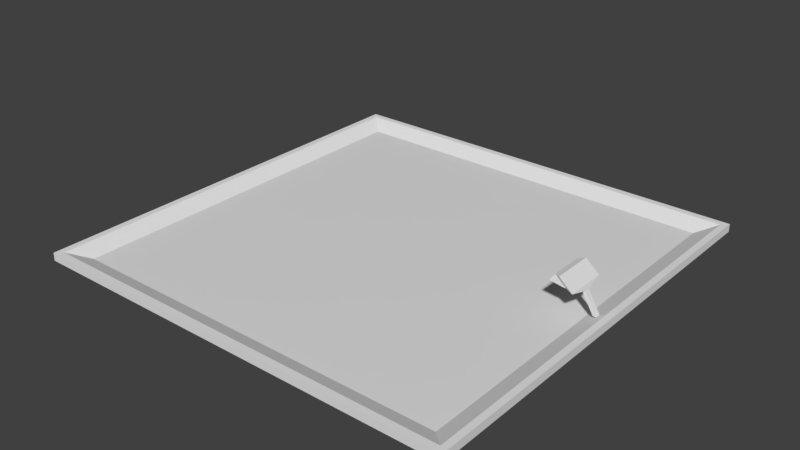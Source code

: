 # Source: painting_frame.blend  (saved by Blender 2.80.75; exported with 4.5.12 LTS)
import bpy
from mathutils import Matrix  # noqa: F401  (used for matrix-valued properties, if any)

bpy.ops.wm.read_factory_settings(use_empty=True)
scene = bpy.context.scene
scene.name = 'Scene'

# ---- collections
col_collection_1 = bpy.data.collections.new('Collection 1'); scene.collection.children.link(col_collection_1)

# ---- materials (node trees are filled in below, after node groups)
mat_material = bpy.data.materials.new('Material')
mat_material.alpha_threshold = 0.0
mat_material.use_transparent_shadow = False
mat_material.roughness = 0.5
mat_material.line_color = (0.0, 0.0, 0.0, 1.0)
mat_paint = bpy.data.materials.new('paint')
mat_paint.use_transparent_shadow = False
mat_metal = bpy.data.materials.new('metal')
mat_metal.use_transparent_shadow = False
mat_emissio = bpy.data.materials.new('emissio')
mat_emissio.use_transparent_shadow = False

# ---- material node trees
mat_paint.use_nodes = True; mat_paint.node_tree.nodes.clear()
_N = mat_paint.node_tree.nodes; _L = mat_paint.node_tree.links
n0 = _N.new('ShaderNodeOutputMaterial'); n0.name = 'Material Output'; n0.location = (300, 300)
n1 = _N.new('ShaderNodeBsdfPrincipled'); n1.name = 'Principled BSDF'; n1.location = (10, 300)
n1.distribution = 'GGX'
n1.subsurface_method = 'BURLEY'
n1.inputs[3].default_value = 1.45
n1.inputs[27].default_value = (0.0, 0.0, 0.0, 1.0)
n1.inputs[28].default_value = 1.0
_L.new(n1.outputs[0], n0.inputs[0])
n0.is_active_output = True
mat_metal.use_nodes = True; mat_metal.node_tree.nodes.clear()
_N = mat_metal.node_tree.nodes; _L = mat_metal.node_tree.links
n0 = _N.new('ShaderNodeOutputMaterial'); n0.name = 'Material Output'; n0.location = (300, 300)
n1 = _N.new('ShaderNodeBsdfPrincipled'); n1.name = 'Principled BSDF'; n1.location = (10, 300)
n1.distribution = 'GGX'
n1.subsurface_method = 'BURLEY'
n1.inputs[3].default_value = 1.45
n1.inputs[27].default_value = (0.0, 0.0, 0.0, 1.0)
n1.inputs[28].default_value = 1.0
_L.new(n1.outputs[0], n0.inputs[0])
n0.is_active_output = True
mat_emissio.use_nodes = True; mat_emissio.node_tree.nodes.clear()
_N = mat_emissio.node_tree.nodes; _L = mat_emissio.node_tree.links
n0 = _N.new('ShaderNodeOutputMaterial'); n0.name = 'Material Output'; n0.location = (300, 300)
n1 = _N.new('ShaderNodeBsdfPrincipled'); n1.name = 'Principled BSDF'; n1.location = (10, 300)
n1.distribution = 'GGX'
n1.subsurface_method = 'BURLEY'
n1.inputs[3].default_value = 1.45
n1.inputs[27].default_value = (0.0, 0.0, 0.0, 1.0)
n1.inputs[28].default_value = 1.0
_L.new(n1.outputs[0], n0.inputs[0])
n0.is_active_output = True

# ---- world
world_world = bpy.data.worlds.new('World'); scene.world = world_world
world_world.color = (0.05088, 0.05088, 0.05088)
world_world.use_sun_shadow = False
world_world.sun_shadow_jitter_overblur = 0.0

# ---- meshes
me_cube = bpy.data.meshes.new('Cube')
me_cube.from_pydata([(1.0, 1.0, 0.0), (1.0, -1.0, 0.0), (-1.0, -1.0, 0.0), (-1.0, 1.0, 0.0), (0.9167, 0.9167, 0.0), (0.9167, -0.9167, 0.0), (-0.9167, 0.9167, 0.0), (-0.9167, -0.9167, 0.0), (1.0, 1.0, 0.03669), (1.0, -1.0, 0.03669), (-1.0, -1.0, 0.03669), (-1.0, 1.0, 0.03669), (1.031, 1.031, -0.0005631), (1.031, -1.031, -0.0005631), (-1.031, 1.031, -0.0005631), (-1.031, -1.031, -0.0005631), (1.031, 1.031, 0.03725), (1.031, -1.031, 0.03725), (-1.031, 1.031, 0.03725), (-1.031, -1.031, 0.03725), (0.9618, 0.01373, 0.0315), (0.9618, -0.01132, 0.0315), (0.977, 0.01373, 0.0315), (0.977, -0.01132, 0.0315), (0.9217, 0.01373, 0.1267), (0.9065, 0.01373, 0.1267), (0.9065, -0.01132, 0.1267), (0.9217, -0.01132, 0.1267), (0.9141, 0.09777, 0.1466), (0.8772, 0.08146, 0.1513), (0.8772, -0.07905, 0.1513), (0.9141, -0.09536, 0.1466), (0.8524, 0.09777, 0.2016), (0.8259, 0.08146, 0.197), (0.8259, -0.07905, 0.197), (0.8524, -0.09536, 0.2016), (0.8512, 0.0602, 0.1534), (0.8512, -0.05778, 0.1534), (0.8126, 0.0602, 0.1596), (0.8126, -0.05778, 0.1596), (0.8647, 0.08146, 0.1513), (0.8647, -0.07905, 0.1513), (0.7992, 0.08146, 0.1617), (0.7992, -0.07905, 0.1617)], [], [(4, 6, 7, 5), (4, 0, 1, 5), (6, 3, 0, 4), (5, 1, 2, 7), (7, 2, 3, 6), (9, 17, 16, 8), (10, 19, 17, 9), (3, 14, 12, 0), (2, 15, 14, 3), (11, 10, 7, 6), (8, 11, 6, 4), (4, 5, 9, 8), (5, 7, 10, 9), (15, 19, 18, 14), (14, 18, 16, 12), (13, 17, 19, 15), (12, 16, 17, 13), (1, 13, 15, 2), (11, 18, 19, 10), (0, 12, 13, 1), (8, 16, 18, 11), (20, 22, 23, 21), (27, 24, 28, 31), (21, 23, 27, 26), (22, 20, 25, 24), (23, 22, 24, 27), (20, 21, 26, 25), (29, 30, 41, 40), (25, 26, 30, 29), (26, 27, 31, 30), (24, 25, 29, 28), (33, 34, 35, 32), (30, 31, 35, 34), (28, 29, 33, 32), (31, 28, 32, 35), (36, 37, 39, 38), (30, 34, 43, 41), (33, 29, 40, 42), (34, 33, 42, 43), (37, 36, 40, 41), (38, 39, 43, 42), (39, 37, 41, 43), (36, 38, 42, 40)])
me_cube.polygons.foreach_set('material_index', [1, 0, 0, 0, 0, 0, 0, 0, 0, 0, 0, 0, 0, 0, 0, 0, 0, 0, 0, 0, 0, 2, 2, 2, 2, 2, 2, 2, 2, 2, 2, 2, 2, 2, 2, 3, 2, 2, 2, 0, 0, 0, 0])
_uv = me_cube.uv_layers.new(name='UVMap')
_uv.uv.foreach_set('vector', [0.00348, 0.9965, 0.00348, 0.00348, 0.9965, 0.00348, 0.9965, 0.9965, 0.5276, 0.4724, 0.5074, 0.4926, 0.9926, 0.4926, 0.9724, 0.4724, 0.5276, 0.02765, 0.5074, 0.007446, 0.5074, 0.4926, 0.5276, 0.4724, 0.9724, 0.4724, 0.9926, 0.4926, 0.9926, 0.007447, 0.9724, 0.02765, 0.9724, 0.02765, 0.9926, 0.007447, 0.5074, 0.007446, 0.5276, 0.02765, 0.4926, 0.007447, 0.5, 1.157e-07, 0.0, 0.0, 0.007446, 0.007446, 0.4926, 0.4926, 0.5, 0.5, 0.5, 1.157e-07, 0.4926, 0.007447, 0.5074, 0.007446, 0.5, 0.0, 0.5, 0.5, 0.5074, 0.4926, 0.9926, 0.007447, 1.0, 5.783e-08, 0.5, 0.0, 0.5074, 0.007446, 0.007446, 0.4926, 0.4926, 0.4926, 0.4724, 0.4724, 0.02765, 0.4724, 0.007446, 0.007446, 0.007446, 0.4926, 0.02765, 0.4724, 0.02765, 0.02765, 0.02765, 0.02765, 0.4724, 0.02765, 0.4926, 0.007447, 0.007446, 0.007446, 0.4724, 0.02765, 0.4724, 0.4724, 0.4926, 0.4926, 0.4926, 0.007447, 0.03669, 0.5, 0.02752, 0.5, 0.02752, 1.0, 0.03669, 1.0, 0.02752, 0.5, 0.01834, 0.5, 0.01834, 1.0, 0.02752, 1.0, 2.324e-07, 1.0, 0.009172, 1.0, 0.009172, 0.5, 0.0, 0.5, 0.01834, 0.5, 0.009172, 0.5, 0.009172, 1.0, 0.01834, 1.0, 0.9926, 0.4926, 1.0, 0.5, 1.0, 5.783e-08, 0.9926, 0.007447, 0.007446, 0.4926, 2.891e-08, 0.5, 0.5, 0.5, 0.4926, 0.4926, 0.5074, 0.4926, 0.5, 0.5, 1.0, 0.5, 0.9926, 0.4926, 0.007446, 0.007446, 0.0, 0.0, 2.891e-08, 0.5, 0.007446, 0.4926, 0.2169, 0.6254, 0.2169, 0.6553, 0.1671, 0.6553, 0.1671, 0.6254, 0.6008, 0.3078, 0.551, 0.3078, 0.3839, 0.2442, 0.7679, 0.2442, 0.9192, 0.4017, 0.9596, 0.3781, 0.9596, 0.7147, 0.9192, 0.7383, 1.0, 0.7383, 0.9596, 0.7147, 0.9596, 0.3781, 1.0, 0.4017, 0.6008, 0.6443, 0.551, 0.6443, 0.551, 0.3078, 0.6008, 0.3078, 0.2169, 0.6254, 0.1671, 0.6254, 0.1671, 0.2935, 0.2169, 0.2935, 0.3515, 0.1783, 0.03243, 0.1783, 0.03243, 0.1537, 0.3515, 0.1537, 0.2169, 0.2935, 0.1671, 0.2935, 0.03243, 0.1783, 0.3515, 0.1783, 0.1671, 0.2935, 0.1671, 0.3235, 0.0, 0.262, 0.03243, 0.1783, 0.2169, 0.3235, 0.2169, 0.2935, 0.3515, 0.1783, 0.3839, 0.262, 0.9051, 0.3462, 0.9051, 0.03194, 0.9663, 0.0, 0.9663, 0.3781, 0.9132, 0.6179, 0.9052, 0.7338, 0.7679, 0.52, 0.799, 0.4402, 0.5212, 0.6443, 0.5292, 0.7603, 0.4151, 0.938, 0.3839, 0.8581, 0.7679, 0.2442, 0.3839, 0.2442, 0.3839, 1.896e-07, 0.7679, 0.0, 0.3092, 0.1221, 0.0747, 0.1221, 0.0747, 0.03153, 0.3092, 0.03153, 0.9132, 0.6179, 0.799, 0.4402, 0.9192, 0.3781, 0.9192, 0.5803, 0.4151, 0.938, 0.5292, 0.7603, 0.5353, 0.7978, 0.5353, 1.0, 0.9051, 0.03194, 0.9051, 0.3462, 0.7679, 0.3462, 0.7679, 0.03194, 0.0747, 0.1221, 0.3092, 0.1221, 0.3515, 0.1537, 0.03243, 0.1537, 0.3092, 0.03153, 0.0747, 0.03153, 0.03243, 1.659e-07, 0.3515, 0.0, 0.0747, 0.03153, 0.0747, 0.1221, 0.03243, 0.1537, 0.03243, 1.659e-07, 0.3092, 0.1221, 0.3092, 0.03153, 0.3515, 0.0, 0.3515, 0.1537])
me_cube.materials.append(mat_material)
me_cube.materials.append(mat_paint)
me_cube.materials.append(mat_metal)
me_cube.materials.append(mat_emissio)
me_cube.use_remesh_preserve_volume = False
me_cube.use_remesh_preserve_attributes = False
me_cube.use_mirror_vertex_groups = False
me_cube.update()

# ---- objects
ob_cube = bpy.data.objects.new('Cube', me_cube)

# ---- transforms, parenting, visibility, modifiers, constraints
ob_cube.location = (0.0, 0.0, 0.0)
ob_cube.lock_rotations_4d = False
ob_cube.empty_display_type = 'ARROWS'
ob_cube.lineart.crease_threshold = 0.0

# ---- collection membership
col_collection_1.objects.link(ob_cube)

# ---- scene / render settings (as saved in the file)
scene.frame_start = 1; scene.frame_end = 250; scene.frame_set(1)
scene.render.engine = 'BLENDER_EEVEE_NEXT'
scene.render.resolution_percentage = 50
scene.render.dither_intensity = 0.0
scene.cycles.use_denoising = False
scene.cycles.samples = 128
scene.cycles.sampling_pattern = 'TABULATED_SOBOL'
scene.cycles.use_adaptive_sampling = False
scene.cycles.use_light_tree = False
scene.view_settings.view_transform = 'Standard'
bpy.context.view_layer.update()

# ---- added for rendering (the .blend has no active camera and no usable light): camera, sun
cam_auto = bpy.data.cameras.new('AutoCamera')
cam_auto.lens = 50.0
cam_auto.sensor_width = 36.0
cam_auto.clip_end = 1000.0
ob_auto_camera = bpy.data.objects.new('AutoCamera', cam_auto)
scene.collection.objects.link(ob_auto_camera)
ob_auto_camera.location = (2.70375, -3.2445, 2.26354)
ob_auto_camera.rotation_euler = (1.09748, -7.21219e-08, 0.694738)
scene.camera = ob_auto_camera
light_auto_sun = bpy.data.lights.new('AutoSun', 'SUN')
light_auto_sun.energy = 3.0
light_auto_sun.angle = 0.0523599
ob_auto_sun = bpy.data.objects.new('AutoSun', light_auto_sun)
scene.collection.objects.link(ob_auto_sun)
ob_auto_sun.rotation_euler = (0.872665, 0.174533, 0.523599)
bpy.context.view_layer.update()
